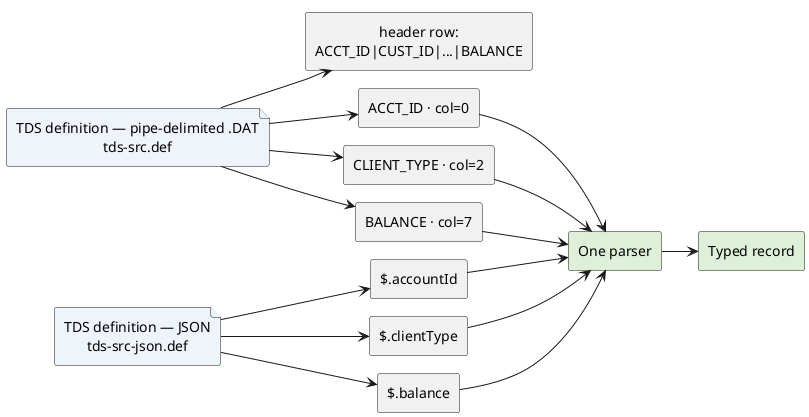

The diagram above was rendered by PlantUML. Its source (embedded in the PNG):
@startuml readme-06-tds-dat-or-json
' PlantUML equivalent of README.md "Slide 8 — TDS carries .DAT or JSON"
!pragma layout smetana
left to right direction
skinparam shadowing false
skinparam defaultTextAlignment center

file "TDS definition — pipe-delimited .DAT\ntds-src.def" as TDS1 #eef4fa
file "TDS definition — JSON\ntds-src-json.def"          as TDS2 #eef4fa

rectangle "header row:\nACCT_ID|CUST_ID|...|BALANCE" as H
rectangle "ACCT_ID · col=0"      as F1
rectangle "CLIENT_TYPE · col=2"  as F2
rectangle "BALANCE · col=7"      as F3
rectangle "$.accountId"  as J1
rectangle "$.clientType" as J2
rectangle "$.balance"    as J3

rectangle "One parser"   as P   #dff0d8
rectangle "Typed record" as OUT #dff0d8

TDS1 --> H
TDS1 --> F1
TDS1 --> F2
TDS1 --> F3
TDS2 --> J1
TDS2 --> J2
TDS2 --> J3

F1 --> P
F2 --> P
F3 --> P
J1 --> P
J2 --> P
J3 --> P
P  --> OUT
@enduml